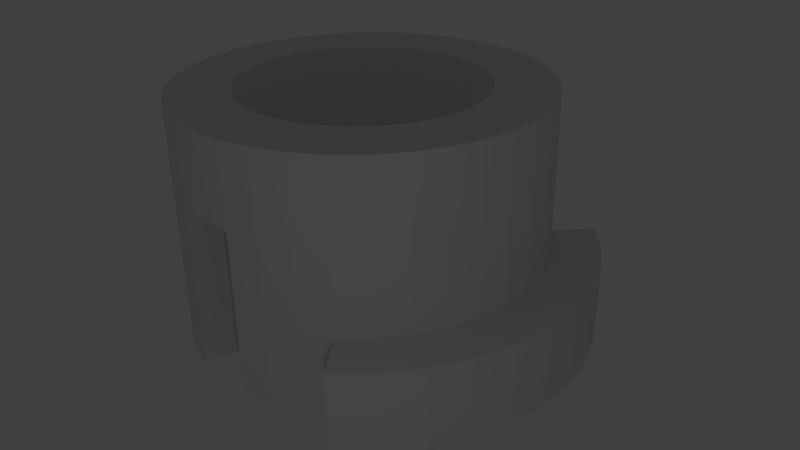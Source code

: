 # Source: pigtailJig_bottom_2.blend  (saved by Blender 2.69.0; exported with 4.5.12 LTS)
import bpy
from mathutils import Matrix  # noqa: F401  (used for matrix-valued properties, if any)

bpy.ops.wm.read_factory_settings(use_empty=True)
scene = bpy.context.scene
scene.name = 'Scene'

# ---- collections
col_collection_1 = bpy.data.collections.new('Collection 1'); scene.collection.children.link(col_collection_1)

# ---- world
world_world = bpy.data.worlds.new('World'); scene.world = world_world
world_world.color = (0.05088, 0.05088, 0.05088)
world_world.use_sun_shadow = False
world_world.sun_shadow_jitter_overblur = 0.0
world_world.cycles.sampling_method = 'MANUAL'
world_world.cycles.sample_map_resolution = 256

# ---- cameras
cam_camera = bpy.data.cameras.new('Camera')
cam_camera.clip_end = 100.0
cam_camera.lens = 35.0
cam_camera.sensor_width = 32.0
cam_camera.sensor_height = 18.0
cam_camera.ortho_scale = 7.314
cam_camera.dof.focus_distance = 0.0
cam_camera.dof.aperture_fstop = 128.0

# ---- lights
light_lamp = bpy.data.lights.new('Lamp', 'POINT')
light_lamp.transmission_factor = 0.0
light_lamp.cutoff_distance = 30.0
light_lamp.energy = 100.0
light_lamp.shadow_buffer_clip_start = 1.001
light_lamp.shadow_soft_size = 0.1
light_lamp.shadow_maximum_resolution = 0.006
light_lamp.use_absolute_resolution = True
light_lamp.cycles.use_multiple_importance_sampling = False

# ---- meshes
me_cylinder_003 = bpy.data.meshes.new('Cylinder.003')
me_cylinder_003.from_pydata([(0.6428, 0.766, -1.0), (0.6428, 0.766, 0.3333), (0.766, 0.6428, -1.0), (0.766, 0.6428, 0.3333), (0.866, 0.5, -1.0), (0.866, 0.5, 0.3333), (0.9397, 0.342, -1.0), (0.9397, 0.342, 0.3333), (0.9848, 0.1736, -1.0), (0.9848, 0.1736, 0.3333), (1.0, 7.55e-08, -1.0), (1.0, 7.55e-08, 0.3333), (0.9848, -0.1736, -1.0), (0.9848, -0.1736, 0.3333), (0.9397, -0.342, -1.0), (0.9397, -0.342, 0.3333), (0.866, -0.5, -1.0), (0.866, -0.5, 0.3333), (0.766, -0.6428, -1.0), (0.766, -0.6428, 0.3333), (0.6428, -0.766, -1.0), (0.6428, -0.766, 0.3333), (0.1371, 0.7775, -1.0), (0.1371, 0.7775, 0.3333), (0.27, 0.7419, -1.0), (0.27, 0.7419, 0.3333), (0.3947, 0.6837, -1.0), (0.3947, 0.6837, 0.3333), (0.5075, 0.6048, -1.0), (0.5075, 0.6048, 0.3333), (0.6048, 0.5075, -1.0), (0.6048, 0.5075, 0.3333), (0.6837, 0.3947, -1.0), (0.6837, 0.3947, 0.3333), (0.7419, 0.27, -1.0), (0.7419, 0.27, 0.3333), (0.7775, 0.1371, -1.0), (0.7775, 0.1371, 0.3333), (0.7895, 5.96e-08, -1.0), (0.7895, 5.96e-08, 0.3333), (0.7775, -0.1371, -1.0), (0.7775, -0.1371, 0.3333), (0.7419, -0.27, -1.0), (0.7419, -0.27, 0.3333), (0.6837, -0.3947, -1.0), (0.6837, -0.3947, 0.3333), (0.6048, -0.5075, -1.0), (0.6048, -0.5075, 0.3333), (0.5075, -0.6048, -1.0), (0.5075, -0.6048, 0.3333), (0.3947, -0.6837, -1.0), (0.3947, -0.6837, 0.3333), (0.27, -0.7419, -1.0), (0.27, -0.7419, 0.3333), (0.1371, -0.7775, -1.0), (0.1371, -0.7775, 0.3333), (-0.1371, -0.7775, -1.0), (-0.1371, -0.7775, 0.3333), (-0.27, -0.7419, -1.0), (-0.27, -0.7419, 0.3333), (-0.3947, -0.6837, -1.0), (-0.3947, -0.6837, 0.3333), (-0.5075, -0.6048, -1.0), (-0.5075, -0.6048, 0.3333), (-0.6048, -0.5075, -1.0), (-0.6048, -0.5075, 0.3333), (-0.6837, -0.3947, -1.0), (-0.6837, -0.3947, 0.3333), (-0.7419, -0.27, -1.0), (-0.7419, -0.27, 0.3333), (-0.7775, -0.1371, -1.0), (-0.7775, -0.1371, 0.3333), (-0.7895, -3.67e-07, -1.0), (-0.7895, -3.67e-07, 0.3333), (-0.7775, 0.1371, -1.0), (-0.7775, 0.1371, 0.3333), (-0.7419, 0.27, -1.0), (-0.7419, 0.27, 0.3333), (-0.6837, 0.3947, -1.0), (-0.6837, 0.3947, 0.3333), (-0.6048, 0.5075, -1.0), (-0.6048, 0.5075, 0.3333), (-0.5075, 0.6048, -1.0), (-0.5075, 0.6048, 0.3333), (-0.3947, 0.6837, -1.0), (-0.3947, 0.6837, 0.3333), (-0.27, 0.7419, -1.0), (-0.27, 0.7419, 0.3333), (-0.1371, 0.7775, -1.0), (-0.1371, 0.7775, 0.3333), (-0.1371, 0.7775, 3.0), (-0.27, 0.7419, 3.0), (-0.3947, 0.6837, 3.0), (-0.5075, 0.6048, 3.0), (-0.6048, 0.5075, 3.0), (-0.6837, 0.3947, 3.0), (-0.7419, 0.27, 3.0), (-0.7775, 0.1371, 3.0), (-0.7895, -3.67e-07, 3.0), (-0.7775, -0.1371, 3.0), (-0.7419, -0.27, 3.0), (-0.6837, -0.3947, 3.0), (-0.6048, -0.5075, 3.0), (-0.5075, -0.6048, 3.0), (-0.3947, -0.6837, 3.0), (-0.27, -0.7419, 3.0), (-0.1371, -0.7775, 3.0), (3.074e-07, -0.7895, 3.0), (0.1371, -0.7775, 3.0), (0.27, -0.7419, 3.0), (0.3947, -0.6837, 3.0), (0.5075, -0.6048, 3.0), (0.6048, -0.5075, 3.0), (0.6837, -0.3947, 3.0), (0.7419, -0.27, 3.0), (0.7775, -0.1371, 3.0), (0.7895, 5.96e-08, 3.0), (0.7775, 0.1371, 3.0), (0.7419, 0.27, 3.0), (0.6837, 0.3947, 3.0), (0.6048, 0.5075, 3.0), (0.5075, 0.6048, 3.0), (0.3947, 0.6837, 3.0), (0.27, 0.7419, 3.0), (0.1371, 0.7775, 3.0), (0.0, 0.7895, 3.0), (0.09139, 0.5183, -1.0), (0.09139, 0.5183, 0.3333), (0.18, 0.4946, -1.0), (0.18, 0.4946, 0.3333), (0.2632, 0.4558, -1.0), (0.2632, 0.4558, 0.3333), (0.3383, 0.4032, -1.0), (0.3383, 0.4032, 0.3333), (0.4032, 0.3383, -1.0), (0.4032, 0.3383, 0.3333), (0.4558, 0.2632, -1.0), (0.4558, 0.2632, 0.3333), (0.4946, 0.18, -1.0), (0.4946, 0.18, 0.3333), (0.5183, 0.09139, -1.0), (0.5183, 0.09139, 0.3333), (0.5263, 3.974e-08, -1.0), (0.5263, 3.974e-08, 0.3333), (0.5183, -0.09139, -1.0), (0.5183, -0.09139, 0.3333), (0.4946, -0.18, -1.0), (0.4946, -0.18, 0.3333), (0.4558, -0.2632, -1.0), (0.4558, -0.2632, 0.3333), (0.4032, -0.3383, -1.0), (0.4032, -0.3383, 0.3333), (0.3383, -0.4032, -1.0), (0.3383, -0.4032, 0.3333), (0.2632, -0.4558, -1.0), (0.2632, -0.4558, 0.3333), (0.18, -0.4946, -1.0), (0.18, -0.4946, 0.3333), (0.09139, -0.5183, -1.0), (0.09139, -0.5183, 0.3333), (-0.09139, -0.5183, -1.0), (-0.09139, -0.5183, 0.3333), (-0.18, -0.4946, -1.0), (-0.18, -0.4946, 0.3333), (-0.2632, -0.4558, -1.0), (-0.2632, -0.4558, 0.3333), (-0.3383, -0.4032, -1.0), (-0.3383, -0.4032, 0.3333), (-0.4032, -0.3383, -1.0), (-0.4032, -0.3383, 0.3333), (-0.4558, -0.2632, -1.0), (-0.4558, -0.2632, 0.3333), (-0.4946, -0.18, -1.0), (-0.4946, -0.18, 0.3333), (-0.5183, -0.09139, -1.0), (-0.5183, -0.09139, 0.3333), (-0.5263, -2.447e-07, -1.0), (-0.5263, -2.447e-07, 0.3333), (-0.5183, 0.09139, -1.0), (-0.5183, 0.09139, 0.3333), (-0.4946, 0.18, -1.0), (-0.4946, 0.18, 0.3333), (-0.4558, 0.2632, -1.0), (-0.4558, 0.2632, 0.3333), (-0.4032, 0.3383, -1.0), (-0.4032, 0.3383, 0.3333), (-0.3383, 0.4032, -1.0), (-0.3383, 0.4032, 0.3333), (-0.2632, 0.4558, -1.0), (-0.2632, 0.4558, 0.3333), (-0.18, 0.4946, -1.0), (-0.18, 0.4946, 0.3333), (-0.09139, 0.5183, -1.0), (-0.09139, 0.5183, 0.3333), (-0.09139, 0.5183, 3.0), (-0.18, 0.4946, 3.0), (-0.2632, 0.4558, 3.0), (-0.3383, 0.4032, 3.0), (-0.4032, 0.3383, 3.0), (-0.4558, 0.2632, 3.0), (-0.4946, 0.18, 3.0), (-0.5183, 0.09139, 3.0), (-0.5263, -2.447e-07, 3.0), (-0.5183, -0.09139, 3.0), (-0.4946, -0.18, 3.0), (-0.4558, -0.2632, 3.0), (-0.4032, -0.3383, 3.0), (-0.3383, -0.4032, 3.0), (-0.2632, -0.4558, 3.0), (-0.18, -0.4946, 3.0), (-0.09139, -0.5183, 3.0), (2.05e-07, -0.5263, 3.0), (0.09139, -0.5183, 3.0), (0.18, -0.4946, 3.0), (0.2632, -0.4558, 3.0), (0.3383, -0.4032, 3.0), (0.4032, -0.3383, 3.0), (0.4558, -0.2632, 3.0), (0.4946, -0.18, 3.0), (0.5183, -0.09139, 3.0), (0.5263, 3.974e-08, 3.0), (0.5183, 0.09139, 3.0), (0.4946, 0.18, 3.0), (0.4558, 0.2632, 3.0), (0.4032, 0.3383, 3.0), (0.3383, 0.4032, 3.0), (0.2632, 0.4558, 3.0), (0.18, 0.4946, 3.0), (0.09139, 0.5183, 3.0), (0.0, 0.5263, 3.0), (-0.6978, 0.1371, 3.0), (-0.6978, 0.1371, 3.0), (-0.6978, -0.1371, 3.0), (-0.6978, -0.1371, 3.0), (-0.6978, 0.1371, 3.0), (-0.6978, -0.1371, 3.0), (-0.6978, 0.1371, 3.0), (-0.6978, -0.1371, 3.0), (-0.6978, 0.1371, 3.0), (-0.6978, -0.1371, 3.0), (-0.6978, 0.1371, 3.0), (-0.6978, -0.1371, 3.0), (-0.7775, 0.1371, 3.0), (-0.7895, -3.67e-07, 3.0), (-0.7775, -0.1371, 3.0), (-0.6978, 0.1371, 3.0), (-0.6978, -0.1371, 3.0), (0.27, -0.7419, 3.0), (0.3947, -0.6837, 3.0), (0.5075, -0.6048, 3.0), (0.2302, -0.6728, 3.0), (0.4676, -0.5357, 3.0), (0.4676, 0.5357, 3.0), (0.2302, 0.6728, 3.0), (0.3947, 0.6837, 1.667), (-0.6978, 0.1371, 1.667), (-0.6978, -0.1371, 1.667), (0.2036, 0.7597, 0.3333), (0.3324, 0.7128, 0.3333), (0.4511, 0.6442, 0.3333), (0.5561, 0.5561, 0.3333), (0.6442, 0.4511, 0.3333), (0.7128, 0.3324, 0.3333), (0.7597, 0.2036, 0.3333), (0.7835, 0.06855, 0.3333), (0.7835, -0.06855, 0.3333), (0.7597, -0.2036, 0.3333), (0.7128, -0.3324, 0.3333), (0.6442, -0.4511, 0.3333), (0.5561, -0.5561, 0.3333), (0.4511, -0.6442, 0.3333), (0.3324, -0.7128, 0.3333), (0.2036, -0.7597, 0.3333), (-0.2036, -0.7597, 0.3333), (-0.3324, -0.7128, 0.3333), (-0.4511, -0.6442, 0.3333), (-0.5561, -0.5561, 0.3333), (-0.6442, -0.4511, 0.3333), (-0.7128, -0.3324, 0.3333), (-0.7597, -0.2036, 0.3333), (-0.7835, -0.06855, 0.3333), (-0.7835, 0.06854, 0.3333), (-0.7597, 0.2036, 0.3333), (-0.7128, 0.3324, 0.3333), (-0.6442, 0.4511, 0.3333), (-0.5561, 0.5561, 0.3333), (-0.4511, 0.6442, 0.3333), (-0.3324, 0.7128, 0.3333), (-0.2036, 0.7597, 0.3333), (-0.1371, 0.7775, 1.667), (-0.7895, -3.67e-07, 1.667), (0.7775, -0.1371, 1.667), (-0.1371, -0.7775, 1.667), (0.27, 0.7419, 1.667), (0.7419, -0.27, 1.667), (-0.7775, 0.1371, 1.667), (0.1371, 0.7775, 1.667), (0.3947, 0.6837, 1.667), (-0.27, -0.7419, 1.667), (0.6837, -0.3947, 1.667), (-0.7419, 0.27, 1.667), (0.5075, 0.6048, 1.667), (-0.3947, -0.6837, 1.667), (-0.6837, 0.3947, 1.667), (0.6048, -0.5075, 1.667), (0.6048, 0.5075, 1.667), (-0.5075, -0.6048, 1.667), (0.5075, -0.6048, 1.667), (-0.6048, 0.5075, 1.667), (0.6837, 0.3947, 1.667), (-0.6048, -0.5075, 1.667), (0.3947, -0.6837, 1.667), (-0.5075, 0.6048, 1.667), (0.7419, 0.27, 1.667), (-0.6837, -0.3947, 1.667), (0.27, -0.7419, 1.667), (0.1371, -0.7775, 1.667), (-0.3947, 0.6837, 1.667), (-0.27, 0.7419, 1.667), (0.7775, 0.1371, 1.667), (0.7895, 5.96e-08, 1.667), (-0.7419, -0.27, 1.667), (-0.7775, -0.1371, 1.667), (-0.06855, 0.7835, 3.0), (-0.2036, 0.7597, 3.0), (-0.3324, 0.7128, 3.0), (-0.4511, 0.6442, 3.0), (-0.5561, 0.5561, 3.0), (-0.6442, 0.4511, 3.0), (-0.7128, 0.3324, 3.0), (-0.7597, 0.2036, 3.0), (-0.7835, 0.06854, 3.0), (-0.7835, -0.06855, 3.0), (-0.7597, -0.2036, 3.0), (-0.7128, -0.3324, 3.0), (-0.6442, -0.4511, 3.0), (-0.5561, -0.5561, 3.0), (-0.4511, -0.6442, 3.0), (-0.3324, -0.7128, 3.0), (-0.2036, -0.7597, 3.0), (-0.06855, -0.7835, 3.0), (0.06855, -0.7835, 3.0), (0.2036, -0.7597, 3.0), (0.3324, -0.7128, 3.0), (0.4511, -0.6442, 3.0), (0.5561, -0.5561, 3.0), (0.6442, -0.4511, 3.0), (0.7128, -0.3324, 3.0), (0.7597, -0.2036, 3.0), (0.7835, -0.06855, 3.0), (0.7835, 0.06855, 3.0), (0.7597, 0.2036, 3.0), (0.7128, 0.3324, 3.0), (0.6442, 0.4511, 3.0), (0.5561, 0.5561, 3.0), (0.4511, 0.6442, 3.0), (0.3324, 0.7128, 3.0), (0.2036, 0.7597, 3.0), (0.06855, 0.7835, 3.0), (0.1357, 0.5064, 0.3333), (0.2216, 0.4752, 0.3333), (0.3007, 0.4295, 0.3333), (0.3707, 0.3707, 0.3333), (0.4295, 0.3007, 0.3333), (0.4752, 0.2216, 0.3333), (0.5064, 0.1357, 0.3333), (0.5223, 0.0457, 0.3333), (0.5223, -0.0457, 0.3333), (0.5064, -0.1357, 0.3333), (0.4752, -0.2216, 0.3333), (0.4295, -0.3007, 0.3333), (0.3707, -0.3707, 0.3333), (0.3007, -0.4295, 0.3333), (0.2216, -0.4752, 0.3333), (0.1357, -0.5064, 0.3333), (-0.1357, -0.5064, 0.3333), (-0.2216, -0.4752, 0.3333), (-0.3007, -0.4295, 0.3333), (-0.3707, -0.3707, 0.3333), (-0.4295, -0.3007, 0.3333), (-0.4752, -0.2216, 0.3333), (-0.5064, -0.1357, 0.3333), (-0.5223, -0.0457, 0.3333), (-0.5223, 0.0457, 0.3333), (-0.5064, 0.1357, 0.3333), (-0.4752, 0.2216, 0.3333), (-0.4295, 0.3007, 0.3333), (-0.3707, 0.3707, 0.3333), (-0.3007, 0.4295, 0.3333), (-0.2216, 0.4752, 0.3333), (-0.1357, 0.5064, 0.3333), (-0.09139, 0.5183, 1.667), (-0.5263, -2.447e-07, 1.667), (0.5183, -0.09139, 1.667), (-0.09139, -0.5183, 1.667), (0.18, 0.4946, 1.667), (0.4946, -0.18, 1.667), (-0.5183, 0.09139, 1.667), (0.09139, 0.5183, 1.667), (0.2632, 0.4558, 1.667), (-0.18, -0.4946, 1.667), (0.4558, -0.2632, 1.667), (-0.4946, 0.18, 1.667), (0.3383, 0.4032, 1.667), (-0.2632, -0.4558, 1.667), (-0.4558, 0.2632, 1.667), (0.4032, -0.3383, 1.667), (0.4032, 0.3383, 1.667), (-0.3383, -0.4032, 1.667), (0.3383, -0.4032, 1.667), (-0.4032, 0.3383, 1.667), (0.4558, 0.2632, 1.667), (-0.4032, -0.3383, 1.667), (0.2632, -0.4558, 1.667), (-0.3383, 0.4032, 1.667), (0.4946, 0.18, 1.667), (-0.4558, -0.2632, 1.667), (0.18, -0.4946, 1.667), (0.09139, -0.5183, 1.667), (-0.2632, 0.4558, 1.667), (-0.18, 0.4946, 1.667), (0.5183, 0.09139, 1.667), (0.5263, 3.974e-08, 1.667), (-0.4946, -0.18, 1.667), (-0.5183, -0.09139, 1.667), (-0.0457, 0.5223, 3.0), (-0.1357, 0.5064, 3.0), (-0.2216, 0.4752, 3.0), (-0.3007, 0.4295, 3.0), (-0.3707, 0.3707, 3.0), (-0.4295, 0.3007, 3.0), (-0.4752, 0.2216, 3.0), (-0.5064, 0.1357, 3.0), (-0.5223, 0.0457, 3.0), (-0.5223, -0.0457, 3.0), (-0.5064, -0.1357, 3.0), (-0.4752, -0.2216, 3.0), (-0.4295, -0.3007, 3.0), (-0.3707, -0.3707, 3.0), (-0.3007, -0.4295, 3.0), (-0.2216, -0.4752, 3.0), (-0.1357, -0.5064, 3.0), (-0.0457, -0.5223, 3.0), (0.0457, -0.5223, 3.0), (0.1357, -0.5064, 3.0), (0.2216, -0.4752, 3.0), (0.3007, -0.4295, 3.0), (0.3707, -0.3707, 3.0), (0.4295, -0.3007, 3.0), (0.4752, -0.2216, 3.0), (0.5064, -0.1357, 3.0), (0.5223, -0.0457, 3.0), (0.5223, 0.0457, 3.0), (0.5064, 0.1357, 3.0), (0.4752, 0.2216, 3.0), (0.4295, 0.3007, 3.0), (0.3707, 0.3707, 3.0), (0.3007, 0.4295, 3.0), (0.2216, 0.4752, 3.0), (0.1357, 0.5064, 3.0), (0.0457, 0.5223, 3.0), (0.06855, -0.7835, 1.667), (-0.2036, 0.7597, 1.667), (0.7835, -0.06855, 1.667), (-0.7835, -0.06855, 1.667), (0.2036, 0.7597, 1.667), (-0.06855, -0.7835, 1.667), (-0.06855, 0.7835, 1.667), (-0.7835, 0.06854, 1.667), (0.7597, -0.2036, 1.667), (-0.2036, -0.7597, 1.667), (0.3324, 0.7128, 1.667), (0.7128, -0.3324, 1.667), (-0.7597, 0.2036, 1.667), (0.06855, 0.7835, 1.667), (0.4511, 0.6442, 1.667), (-0.3324, -0.7128, 1.667), (0.6442, -0.4511, 1.667), (-0.7128, 0.3324, 1.667), (0.5561, 0.5561, 1.667), (-0.4511, -0.6442, 1.667), (-0.6442, 0.4511, 1.667), (0.5561, -0.5561, 1.667), (0.6442, 0.4511, 1.667), (-0.5561, -0.5561, 1.667), (0.4511, -0.6442, 1.667), (-0.5561, 0.5561, 1.667), (0.7128, 0.3324, 1.667), (-0.6442, -0.4511, 1.667), (0.3324, -0.7128, 1.667), (-0.4511, 0.6442, 1.667), (0.7597, 0.2036, 1.667), (-0.7128, -0.3324, 1.667), (0.2036, -0.7597, 1.667), (-0.3324, 0.7128, 1.667), (0.7835, 0.06855, 1.667), (-0.7597, -0.2036, 1.667), (0.0457, -0.5223, 1.667), (-0.1357, 0.5064, 1.667), (0.5223, -0.0457, 1.667), (-0.5223, -0.0457, 1.667), (0.1357, 0.5064, 1.667), (-0.0457, -0.5223, 1.667), (-0.0457, 0.5223, 1.667), (-0.5223, 0.0457, 1.667), (0.5064, -0.1357, 1.667), (-0.1357, -0.5064, 1.667), (0.2216, 0.4752, 1.667), (0.4752, -0.2216, 1.667), (-0.5064, 0.1357, 1.667), (0.0457, 0.5223, 1.667), (0.3007, 0.4295, 1.667), (-0.2216, -0.4752, 1.667), (0.4295, -0.3007, 1.667), (-0.4752, 0.2216, 1.667), (0.3707, 0.3707, 1.667), (-0.3007, -0.4295, 1.667), (-0.4295, 0.3007, 1.667), (0.3707, -0.3707, 1.667), (0.4295, 0.3007, 1.667), (-0.3707, -0.3707, 1.667), (0.3007, -0.4295, 1.667), (-0.3707, 0.3707, 1.667), (0.4752, 0.2216, 1.667), (-0.4295, -0.3007, 1.667), (0.2216, -0.4752, 1.667), (-0.3007, 0.4295, 1.667), (0.5064, 0.1357, 1.667), (-0.4752, -0.2216, 1.667), (0.1357, -0.5064, 1.667), (-0.2216, 0.4752, 1.667), (0.5223, 0.0457, 1.667), (-0.5064, -0.1357, 1.667)], [(232, 233), (230, 231), (99, 232), (230, 97)], [(0, 1, 3, 2), (2, 3, 5, 4), (4, 5, 7, 6), (6, 7, 9, 8), (8, 9, 11, 10), (10, 11, 13, 12), (12, 13, 15, 14), (14, 15, 17, 16), (16, 17, 19, 18), (18, 19, 21, 20), (20, 21, 49, 48), (56, 57, 273, 59, 58), (58, 59, 274, 61, 60), (60, 61, 275, 63, 62), (62, 63, 276, 65, 64), (64, 65, 277, 67, 66), (66, 67, 278, 69, 68), (68, 69, 279, 71, 70), (70, 71, 280, 73, 72), (72, 73, 281, 75, 74), (74, 75, 282, 77, 76), (76, 77, 283, 79, 78), (78, 79, 284, 81, 80), (80, 81, 285, 83, 82), (82, 83, 286, 85, 84), (84, 85, 287, 87, 86), (86, 87, 288, 89, 88), (461, 316, 108, 341), (462, 318, 91, 324), (463, 320, 116, 349), (464, 322, 99, 332), (465, 296, 124, 357), (467, 289, 90, 323), (468, 290, 98, 331), (469, 291, 115, 348), (470, 292, 106, 339), (471, 293, 123, 356), (472, 294, 114, 347), (473, 295, 97, 330), (475, 297, 122, 355), (476, 298, 105, 338), (477, 299, 113, 346), (478, 300, 96, 329), (479, 301, 121, 354), (480, 302, 104, 337), (481, 303, 95, 328), (482, 304, 112, 345), (483, 305, 120, 353), (484, 306, 103, 336), (485, 307, 111, 344), (486, 308, 94, 327), (487, 309, 119, 352), (488, 310, 102, 335), (489, 311, 110, 343), (490, 312, 93, 326), (491, 313, 118, 351), (492, 314, 101, 334), (493, 315, 109, 342), (494, 317, 92, 325), (495, 319, 117, 350), (496, 321, 100, 333), (126, 127, 359, 129, 128), (128, 129, 360, 131, 130), (130, 131, 361, 133, 132), (132, 133, 362, 135, 134), (134, 135, 363, 137, 136), (136, 137, 364, 139, 138), (138, 139, 365, 141, 140), (140, 141, 366, 143, 142), (142, 143, 367, 145, 144), (144, 145, 368, 147, 146), (146, 147, 369, 149, 148), (148, 149, 370, 151, 150), (150, 151, 371, 153, 152), (152, 153, 372, 155, 154), (154, 155, 373, 157, 156), (156, 157, 374, 159, 158), (160, 161, 375, 163, 162), (162, 163, 376, 165, 164), (164, 165, 377, 167, 166), (166, 167, 378, 169, 168), (168, 169, 379, 171, 170), (170, 171, 380, 173, 172), (172, 173, 381, 175, 174), (174, 175, 382, 177, 176), (176, 177, 383, 179, 178), (178, 179, 384, 181, 180), (180, 181, 385, 183, 182), (182, 183, 386, 185, 184), (184, 185, 387, 187, 186), (186, 187, 388, 189, 188), (188, 189, 389, 191, 190), (190, 191, 390, 193, 192), (497, 418, 212, 443), (498, 420, 195, 426), (499, 422, 220, 451), (500, 424, 203, 434), (501, 398, 228, 459), (503, 391, 194, 425), (504, 392, 202, 433), (505, 393, 219, 450), (506, 394, 210, 441), (507, 395, 227, 458), (508, 396, 218, 449), (509, 397, 201, 432), (511, 399, 226, 457), (512, 400, 209, 440), (513, 401, 217, 448), (514, 402, 200, 431), (515, 403, 225, 456), (516, 404, 208, 439), (517, 405, 199, 430), (518, 406, 216, 447), (519, 407, 224, 455), (520, 408, 207, 438), (521, 409, 215, 446), (522, 410, 198, 429), (523, 411, 223, 454), (524, 412, 206, 437), (525, 413, 214, 445), (526, 414, 197, 428), (527, 415, 222, 453), (528, 416, 205, 436), (529, 417, 213, 444), (530, 419, 196, 427), (531, 421, 221, 452), (532, 423, 204, 435), (24, 128, 126, 22), (26, 130, 128, 24), (28, 132, 130, 26), (30, 134, 132, 28), (32, 136, 134, 30), (34, 138, 136, 32), (36, 140, 138, 34), (38, 142, 140, 36), (40, 144, 142, 38), (42, 146, 144, 40), (44, 148, 146, 42), (46, 150, 148, 44), (48, 152, 150, 46), (50, 154, 152, 48), (52, 156, 154, 50), (54, 158, 156, 52), (58, 162, 160, 56), (60, 164, 162, 58), (62, 166, 164, 60), (64, 168, 166, 62), (66, 170, 168, 64), (68, 172, 170, 66), (70, 174, 172, 68), (72, 176, 174, 70), (74, 178, 176, 72), (76, 180, 178, 74), (78, 182, 180, 76), (80, 184, 182, 78), (82, 186, 184, 80), (84, 188, 186, 82), (86, 190, 188, 84), (88, 192, 190, 86), (2, 30, 28, 0), (4, 32, 30, 2), (6, 34, 32, 4), (8, 36, 34, 6), (10, 38, 36, 8), (12, 40, 38, 10), (14, 42, 40, 12), (16, 44, 42, 14), (18, 46, 44, 16), (20, 48, 46, 18), (49, 270, 48), (1, 29, 260, 31, 3), (3, 31, 261, 33, 5), (5, 33, 262, 35, 7), (7, 35, 263, 37, 9), (9, 37, 264, 39, 11), (11, 39, 265, 41, 13), (13, 41, 266, 43, 15), (15, 43, 267, 45, 17), (17, 45, 268, 47, 19), (19, 47, 269, 49, 21), (50, 48, 270), (52, 50, 51), (233, 231, 234, 235), (235, 234, 236, 237), (237, 236, 238, 239), (239, 238, 240, 241), (241, 240, 245, 246), (98, 332, 99, 244, 243), (97, 331, 98, 243, 242), (110, 344, 111, 249, 248), (109, 343, 110, 248, 247), (245, 243, 246), (243, 332, 246), (332, 244, 246), (331, 243, 245), (242, 331, 245), (253, 252, 122), (253, 122, 356), (123, 253, 356), (355, 122, 252), (121, 355, 252), (251, 250, 248), (344, 248, 251), (249, 344, 251), (248, 343, 250), (343, 247, 250), (358, 460, 228, 124), (124, 253, 123, 357), (228, 253, 124), (228, 253, 227, 459), (227, 253, 226, 458), (253, 226, 252), (226, 252, 225, 457), (121, 252, 120, 354), (252, 120, 225), (225, 120, 224, 456), (214, 250, 251), (215, 251, 214, 446), (214, 250, 213, 445), (202, 245, 246), (203, 246, 202, 434), (202, 245, 201, 433), (246, 244, 100), (246, 100, 204), (204, 246, 203, 435), (242, 245, 96), (245, 96, 201), (201, 96, 200, 432), (249, 251, 112), (216, 251, 215, 447), (112, 251, 216), (250, 247, 108), (250, 108, 213), (213, 108, 212, 444), (346, 448, 216, 112), (347, 449, 217, 113), (348, 450, 218, 114), (349, 451, 219, 115), (350, 452, 220, 116), (351, 453, 221, 117), (352, 454, 222, 118), (353, 455, 223, 119), (323, 425, 229, 125), (324, 426, 194, 90), (325, 427, 195, 91), (326, 428, 196, 92), (327, 429, 197, 93), (328, 430, 198, 94), (329, 431, 199, 95), (334, 436, 204, 100), (335, 437, 205, 101), (336, 438, 206, 102), (337, 439, 207, 103), (338, 440, 208, 104), (339, 441, 209, 105), (340, 442, 210, 106), (341, 443, 211, 107), (503, 391, 289, 467), (289, 462, 324, 90), (89, 288, 462, 289), (288, 87, 318, 462), (291, 463, 349, 115), (41, 265, 463, 291), (265, 39, 320, 463), (290, 464, 332, 98), (73, 280, 464, 290), (280, 71, 322, 464), (293, 465, 357, 123), (25, 257, 465, 293), (257, 23, 296, 465), (292, 466, 340, 106), (341, 107, 461), (460, 229, 510), (295, 468, 331, 97), (75, 281, 468, 295), (281, 73, 290, 468), (294, 469, 348, 114), (43, 266, 469, 294), (266, 41, 291, 469), (298, 470, 339, 105), (59, 273, 470, 298), (273, 57, 292, 470), (297, 471, 356, 122), (27, 258, 471, 297), (258, 25, 293, 471), (299, 472, 347, 113), (45, 267, 472, 299), (267, 43, 294, 472), (300, 473, 330, 96), (77, 282, 473, 300), (282, 75, 295, 473), (296, 474, 358, 124), (323, 125, 467), (301, 475, 355, 121), (29, 259, 475, 301), (259, 27, 297, 475), (302, 476, 338, 104), (61, 274, 476, 302), (274, 59, 298, 476), (304, 477, 346, 112), (47, 268, 477, 304), (268, 45, 299, 477), (303, 478, 329, 95), (79, 283, 478, 303), (283, 77, 300, 478), (305, 479, 354, 120), (31, 260, 479, 305), (260, 29, 301, 479), (306, 480, 337, 103), (63, 275, 480, 306), (275, 61, 302, 480), (308, 481, 328, 94), (81, 284, 481, 308), (284, 79, 303, 481), (307, 482, 345, 111), (49, 269, 482, 307), (269, 47, 304, 482), (309, 483, 353, 119), (33, 261, 483, 309), (261, 31, 305, 483), (310, 484, 336, 102), (65, 276, 484, 310), (276, 63, 306, 484), (311, 485, 344, 110), (51, 270, 485, 311), (270, 49, 307, 485), (312, 486, 327, 93), (83, 285, 486, 312), (285, 81, 308, 486), (313, 487, 352, 118), (35, 262, 487, 313), (262, 33, 309, 487), (314, 488, 335, 101), (67, 277, 488, 314), (277, 65, 310, 488), (315, 489, 343, 109), (53, 271, 489, 315), (271, 51, 311, 489), (317, 490, 326, 92), (85, 286, 490, 317), (286, 83, 312, 490), (319, 491, 351, 117), (37, 263, 491, 319), (263, 35, 313, 491), (321, 492, 334, 100), (69, 278, 492, 321), (278, 67, 314, 492), (316, 493, 342, 108), (55, 272, 493, 316), (272, 53, 315, 493), (318, 494, 325, 91), (87, 287, 494, 318), (287, 85, 317, 494), (320, 495, 350, 116), (39, 264, 495, 320), (264, 37, 319, 495), (322, 496, 333, 99), (71, 279, 496, 322), (279, 69, 321, 496), (466, 461, 107), (391, 498, 426, 194), (193, 390, 498, 391), (390, 191, 420, 498), (393, 499, 451, 219), (145, 367, 499, 393), (367, 143, 422, 499), (392, 500, 434, 202), (177, 382, 500, 392), (382, 175, 424, 500), (395, 501, 459, 227), (129, 359, 501, 395), (359, 127, 398, 501), (394, 502, 442, 210), (340, 466, 107), (474, 467, 125), (397, 504, 433, 201), (179, 383, 504, 397), (383, 177, 392, 504), (396, 505, 450, 218), (147, 368, 505, 396), (368, 145, 393, 505), (400, 506, 441, 209), (163, 375, 506, 400), (375, 161, 394, 506), (399, 507, 458, 226), (131, 360, 507, 399), (360, 129, 395, 507), (401, 508, 449, 217), (149, 369, 508, 401), (369, 147, 396, 508), (402, 509, 432, 200), (181, 384, 509, 402), (384, 179, 397, 509), (398, 510, 460, 228), (358, 474, 125), (403, 511, 457, 225), (133, 361, 511, 403), (361, 131, 399, 511), (404, 512, 440, 208), (165, 376, 512, 404), (376, 163, 400, 512), (406, 513, 448, 216), (151, 370, 513, 406), (370, 149, 401, 513), (405, 514, 431, 199), (183, 385, 514, 405), (385, 181, 402, 514), (407, 515, 456, 224), (135, 362, 515, 407), (362, 133, 403, 515), (408, 516, 439, 207), (167, 377, 516, 408), (377, 165, 404, 516), (410, 517, 430, 198), (185, 386, 517, 410), (386, 183, 405, 517), (409, 518, 447, 215), (153, 371, 518, 409), (371, 151, 406, 518), (411, 519, 455, 223), (137, 363, 519, 411), (363, 135, 407, 519), (412, 520, 438, 206), (169, 378, 520, 412), (378, 167, 408, 520), (413, 521, 446, 214), (155, 372, 521, 413), (372, 153, 409, 521), (414, 522, 429, 197), (187, 387, 522, 414), (387, 185, 410, 522), (415, 523, 454, 222), (139, 364, 523, 415), (364, 137, 411, 523), (416, 524, 437, 205), (171, 379, 524, 416), (379, 169, 412, 524), (417, 525, 445, 213), (157, 373, 525, 417), (373, 155, 413, 525), (419, 526, 428, 196), (189, 388, 526, 419), (388, 187, 414, 526), (421, 527, 453, 221), (141, 365, 527, 421), (365, 139, 415, 527), (423, 528, 436, 204), (173, 380, 528, 423), (380, 171, 416, 528), (418, 529, 444, 212), (159, 374, 529, 418), (374, 157, 417, 529), (420, 530, 427, 195), (191, 389, 530, 420), (389, 189, 419, 530), (422, 531, 452, 220), (143, 366, 531, 422), (366, 141, 421, 531), (424, 532, 435, 203), (175, 381, 532, 424), (381, 173, 423, 532), (125, 229, 460, 358), (113, 217, 448, 346), (114, 218, 449, 347), (115, 219, 450, 348), (116, 220, 451, 349), (117, 221, 452, 350), (118, 222, 453, 351), (119, 223, 454, 352), (120, 224, 455, 353), (90, 194, 425, 323), (91, 195, 426, 324), (92, 196, 427, 325), (93, 197, 428, 326), (94, 198, 429, 327), (95, 199, 430, 328), (96, 200, 431, 329), (101, 205, 436, 334), (102, 206, 437, 335), (103, 207, 438, 336), (104, 208, 439, 337), (105, 209, 440, 338), (106, 210, 441, 339), (107, 211, 442, 340), (108, 212, 443, 341), (503, 510, 229), (425, 503, 229), (510, 503, 467, 474), (398, 510, 474, 296), (89, 289, 391, 193), (88, 89, 193, 192), (127, 126, 22, 23), (23, 127, 398, 296), (443, 497, 211), (497, 502, 211), (442, 211, 502), (461, 497, 418, 316), (461, 466, 502, 497), (292, 394, 502, 466), (57, 161, 394, 292), (56, 160, 161, 57), (270, 51, 50), (159, 55, 54, 158), (55, 316, 418, 159), (51, 271, 52), (53, 52, 271), (53, 272, 52), (52, 272, 54), (272, 55, 54), (26, 24, 27), (27, 24, 258), (25, 258, 24), (25, 24, 257), (24, 22, 257), (257, 22, 23), (27, 259, 26), (26, 259, 28), (259, 29, 28), (0, 28, 29, 1)])
me_cylinder_003.use_remesh_preserve_volume = False
me_cylinder_003.use_remesh_preserve_attributes = False
me_cylinder_003.use_mirror_vertex_groups = False
me_cylinder_003.update()

# ---- objects
ob_cylinder = bpy.data.objects.new('Cylinder', me_cylinder_003)
ob_lamp = bpy.data.objects.new('Lamp', light_lamp)
ob_camera = bpy.data.objects.new('Camera', cam_camera)

# ---- transforms, parenting, visibility, modifiers, constraints
ob_cylinder.location = (0.0, 0.0, 1.5)
ob_cylinder.scale = (5.7, 5.7, 1.5)
ob_cylinder.lineart.crease_threshold = 0.0
ob_lamp.location = (11.07, -10.04, 5.904)
ob_lamp.rotation_euler = (0.6503, 0.05522, 1.866)
ob_lamp.lock_rotations_4d = False
ob_lamp.empty_display_type = 'ARROWS'
ob_lamp.color = (0.0, 0.0, 0.0, 0.0)
ob_lamp.lineart.crease_threshold = 0.0
ob_camera.location = (14.71, -12.62, 11.96)
ob_camera.rotation_euler = (1.109, 0.01082, 0.8149)
ob_camera.lock_rotations_4d = False
ob_camera.empty_display_type = 'ARROWS'
ob_camera.color = (0.0, 0.0, 0.0, 0.0)
ob_camera.display_type = 'WIRE'
ob_camera.lineart.crease_threshold = 0.0

# ---- collection membership
col_collection_1.objects.link(ob_cylinder)
col_collection_1.objects.link(ob_lamp)
col_collection_1.objects.link(ob_camera)

# ---- scene / render settings (as saved in the file)
scene.camera = ob_camera
scene.frame_start = 1; scene.frame_end = 250; scene.frame_set(1)
scene.render.engine = 'BLENDER_EEVEE_NEXT'
scene.render.image_settings.compression = 90
scene.render.resolution_percentage = 50
scene.render.dither_intensity = 0.0
scene.cycles.use_denoising = False
scene.cycles.samples = 10
scene.cycles.sampling_pattern = 'TABULATED_SOBOL'
scene.cycles.light_sampling_threshold = 0.0
scene.cycles.use_adaptive_sampling = False
scene.cycles.use_light_tree = False
scene.cycles.blur_glossy = 0.0
scene.cycles.volume_bounces = 1
scene.cycles.pixel_filter_type = 'GAUSSIAN'
scene.cycles.sample_clamp_indirect = 0.0
scene.view_settings.view_transform = 'Standard'
bpy.context.view_layer.update()
